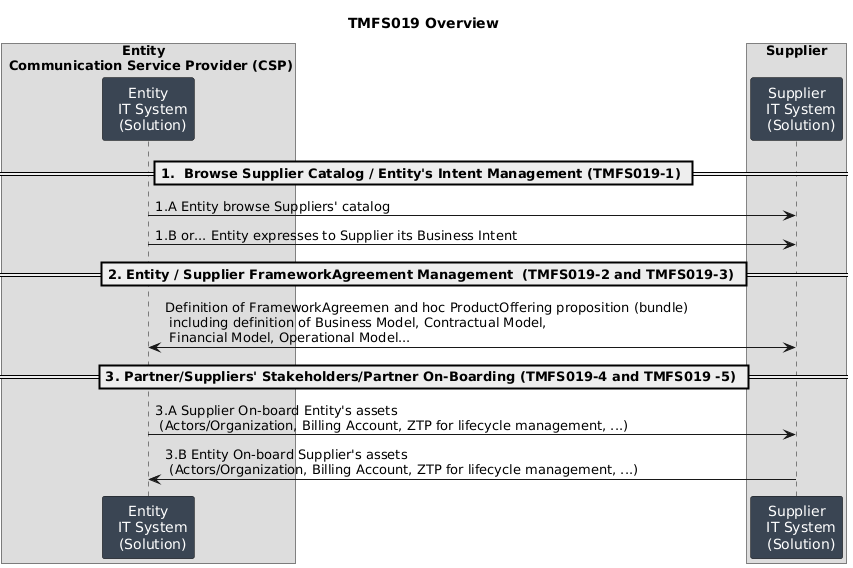

The diagram above was rendered by PlantUML. Its source (embedded in the PNG):
@startuml
title TMFS019 Overview
box "                          Entity \n Communication Service Provider (CSP)"
participant "<font color=white> Entity \n <font color=white> IT System\n <font color=white> (Solution)" as Entity #3a4553
end box
box "Supplier"
participant "<font color=white> Supplier \n <font color=white> IT System\n <font color=white> (Solution)" as Supplier #3a4553
end box
== 1.  Browse Supplier Catalog / Entity's Intent Management (TMFS019-1) ==
Entity -> Supplier : 1.A Entity browse Suppliers' catalog
Entity -> Supplier : 1.B or... Entity expresses to Supplier its Business Intent
== 2. Entity / Supplier FrameworkAgreement Management  (TMFS019-2 and TMFS019-3) ==
Entity <-> Supplier : Definition of FrameworkAgreemen and hoc ProductOffering proposition (bundle) \n including definition of Business Model, Contractual Model, \n Financial Model, Operational Model...
== 3. Partner/Suppliers' Stakeholders/Partner On-Boarding (TMFS019-4 and TMFS019 -5) ==
Entity -> Supplier : 3.A Supplier On-board Entity's assets \n (Actors/Organization, Billing Account, ZTP for lifecycle management, ...)
Supplier -> Entity : 3.B Entity On-board Supplier's assets \n (Actors/Organization, Billing Account, ZTP for lifecycle management, ...)
@enduml